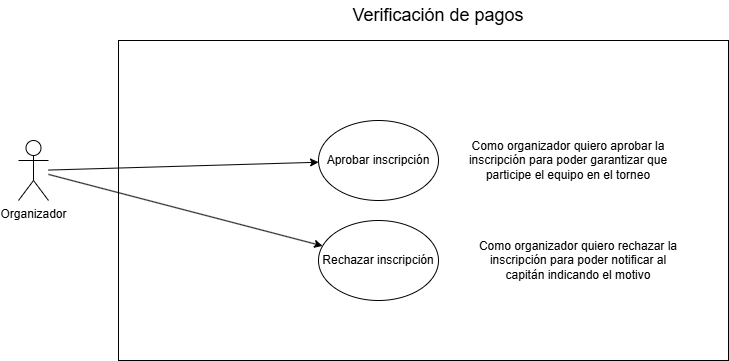

The diagram above was exported from draw.io. Its source (the exported page's mxGraphModel, read from the mxfile embedded in the PNG):
<mxGraphModel dx="872" dy="437" grid="1" gridSize="10" guides="1" tooltips="1" connect="1" arrows="1" fold="1" page="1" pageScale="1" pageWidth="827" pageHeight="1169" math="0" shadow="0">
  <root>
    <mxCell id="0" />
    <mxCell id="1" parent="0" />
    <mxCell id="3sFS4fOoKDvOpOiJpLo4-19" parent="1" style="rounded=0;whiteSpace=wrap;html=1;strokeColor=default;fillColor=none;" value="" vertex="1">
      <mxGeometry height="320" width="610" x="190" y="50" as="geometry" />
    </mxCell>
    <mxCell id="3sFS4fOoKDvOpOiJpLo4-23" parent="1" style="text;html=1;whiteSpace=wrap;strokeColor=none;fillColor=none;align=center;verticalAlign=middle;rounded=0;fontSize=18;" value="Verificación de pagos&amp;nbsp;" vertex="1">
      <mxGeometry height="30" width="275" x="375" y="10" as="geometry" />
    </mxCell>
    <mxCell id="Fsp1LAJjpZpMkviPnUDc-13" parent="1" style="ellipse;whiteSpace=wrap;html=1;fillColor=none;" value="Aprobar inscripción" vertex="1">
      <mxGeometry height="80" width="120" x="390" y="130" as="geometry" />
    </mxCell>
    <mxCell id="Fsp1LAJjpZpMkviPnUDc-21" parent="1" style="text;html=1;whiteSpace=wrap;strokeColor=none;fillColor=none;align=center;verticalAlign=middle;rounded=0;" value="Como organizador quiero aprobar la inscripción para poder garantizar que participe el equipo en el torneo" vertex="1">
      <mxGeometry height="60" width="220" x="530" y="140" as="geometry" />
    </mxCell>
    <mxCell id="Fsp1LAJjpZpMkviPnUDc-23" parent="1" style="shape=umlActor;verticalLabelPosition=bottom;verticalAlign=top;html=1;outlineConnect=0;" value="&lt;div&gt;Organizador&lt;/div&gt;" vertex="1">
      <mxGeometry height="60" width="30" x="90" y="150" as="geometry" />
    </mxCell>
    <mxCell id="Fsp1LAJjpZpMkviPnUDc-24" edge="1" parent="1" source="Fsp1LAJjpZpMkviPnUDc-23" style="endArrow=classic;html=1;rounded=0;" target="Fsp1LAJjpZpMkviPnUDc-13" value="">
      <mxGeometry height="50" relative="1" width="50" as="geometry">
        <mxPoint x="280" y="354" as="sourcePoint" />
        <mxPoint x="560" y="330" as="targetPoint" />
      </mxGeometry>
    </mxCell>
    <mxCell id="Fsp1LAJjpZpMkviPnUDc-28" parent="1" style="ellipse;whiteSpace=wrap;html=1;fillColor=none;" value="Rechazar inscripción" vertex="1">
      <mxGeometry height="80" width="120" x="390" y="230" as="geometry" />
    </mxCell>
    <mxCell id="Fsp1LAJjpZpMkviPnUDc-29" edge="1" parent="1" source="Fsp1LAJjpZpMkviPnUDc-23" style="endArrow=classic;html=1;rounded=0;" target="Fsp1LAJjpZpMkviPnUDc-28" value="">
      <mxGeometry height="50" relative="1" width="50" as="geometry">
        <mxPoint x="420" y="238" as="sourcePoint" />
        <mxPoint x="690" y="230" as="targetPoint" />
      </mxGeometry>
    </mxCell>
    <mxCell id="Fsp1LAJjpZpMkviPnUDc-32" parent="1" style="text;html=1;whiteSpace=wrap;strokeColor=none;fillColor=none;align=center;verticalAlign=middle;rounded=0;" value="Como organizador quiero rechazar la inscripción para poder notificar al capitán indicando el motivo" vertex="1">
      <mxGeometry height="60" width="220" x="540" y="240" as="geometry" />
    </mxCell>
  </root>
</mxGraphModel>